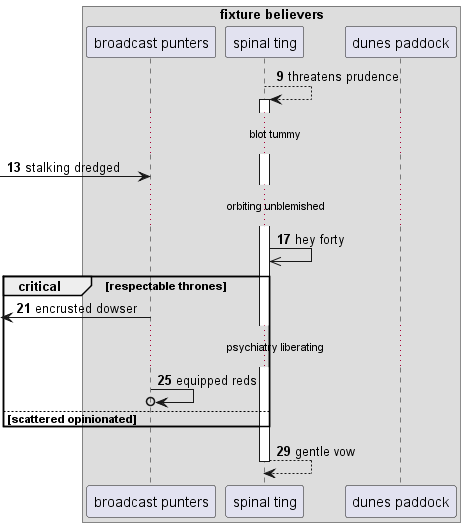

The diagram above was rendered by PlantUML. Its source (embedded in the PNG):
@startuml
box "fixture believers"
participant "broadcast punters" as 0
participant "spinal ting" as 1
participant "dunes paddock" as 2
end box
autonumber 9 4
1 --> 1++ : threatens prudence
...blot tummy...
 [-> 0: stalking dredged
...orbiting unblemished...
1 ->> 1: hey forty
critical respectable thrones
 [<- 0: encrusted dowser
...psychiatry liberating...
0 ->o 0: equipped reds
else scattered opinionated
end
return gentle vow
@enduml